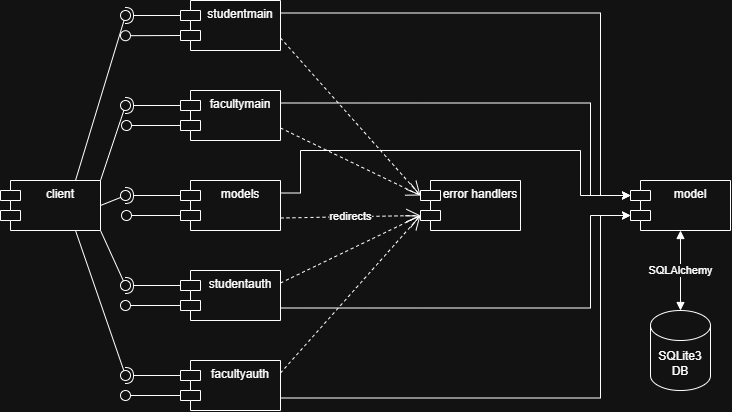

The diagram above was exported from draw.io. Its source (the exported page's mxGraphModel, read from the mxfile embedded in the PNG):
<mxGraphModel dx="868" dy="507" grid="1" gridSize="10" guides="1" tooltips="1" connect="1" arrows="1" fold="1" page="1" pageScale="1" pageWidth="850" pageHeight="1100" math="0" shadow="0">
  <root>
    <mxCell id="0" />
    <mxCell id="1" parent="0" />
    <mxCell id="LaJ9LSDj9Bc7V65XufML-1" parent="1" style="shape=module;align=left;spacingLeft=20;align=center;verticalAlign=top;whiteSpace=wrap;html=1;" value="error handlers" vertex="1">
      <mxGeometry height="50" width="100" x="490" y="250" as="geometry" />
    </mxCell>
    <mxCell id="LaJ9LSDj9Bc7V65XufML-2" parent="1" style="shape=module;align=left;spacingLeft=20;align=center;verticalAlign=top;whiteSpace=wrap;html=1;" value="models" vertex="1">
      <mxGeometry height="50" width="100" x="250" y="250" as="geometry" />
    </mxCell>
    <mxCell id="LaJ9LSDj9Bc7V65XufML-3" parent="1" style="shape=module;align=left;spacingLeft=20;align=center;verticalAlign=top;whiteSpace=wrap;html=1;" value="studentauth" vertex="1">
      <mxGeometry height="50" width="100" x="250" y="340" as="geometry" />
    </mxCell>
    <mxCell id="LaJ9LSDj9Bc7V65XufML-4" parent="1" style="shape=module;align=left;spacingLeft=20;align=center;verticalAlign=top;whiteSpace=wrap;html=1;" value="facultyauth" vertex="1">
      <mxGeometry height="50" width="100" x="250" y="430" as="geometry" />
    </mxCell>
    <mxCell id="LaJ9LSDj9Bc7V65XufML-5" parent="1" style="shape=module;align=left;spacingLeft=20;align=center;verticalAlign=top;whiteSpace=wrap;html=1;" value="facultymain" vertex="1">
      <mxGeometry height="50" width="100" x="250" y="160" as="geometry" />
    </mxCell>
    <mxCell id="LaJ9LSDj9Bc7V65XufML-6" parent="1" style="shape=module;align=left;spacingLeft=20;align=center;verticalAlign=top;whiteSpace=wrap;html=1;" value="studentmain" vertex="1">
      <mxGeometry height="50" width="100" x="250" y="70" as="geometry" />
    </mxCell>
    <mxCell id="LaJ9LSDj9Bc7V65XufML-7" parent="1" style="shape=module;align=left;spacingLeft=20;align=center;verticalAlign=top;whiteSpace=wrap;html=1;" value="client" vertex="1">
      <mxGeometry height="50" width="100" x="70" y="250" as="geometry" />
    </mxCell>
    <mxCell id="LaJ9LSDj9Bc7V65XufML-8" parent="1" style="shape=module;align=left;spacingLeft=20;align=center;verticalAlign=top;whiteSpace=wrap;html=1;" value="model" vertex="1">
      <mxGeometry height="50" width="100" x="700" y="250" as="geometry" />
    </mxCell>
    <mxCell id="LaJ9LSDj9Bc7V65XufML-10" parent="1" style="shape=cylinder3;whiteSpace=wrap;html=1;boundedLbl=1;backgroundOutline=1;size=15;" value="SQLite3 DB" vertex="1">
      <mxGeometry height="80" width="60" x="720" y="380" as="geometry" />
    </mxCell>
    <mxCell id="LaJ9LSDj9Bc7V65XufML-11" edge="1" parent="1" source="LaJ9LSDj9Bc7V65XufML-6" style="rounded=0;orthogonalLoop=1;jettySize=auto;html=1;endArrow=halfCircle;endFill=0;endSize=6;strokeWidth=1;sketch=0;exitX=0;exitY=0;exitDx=0;exitDy=15;exitPerimeter=0;" target="LaJ9LSDj9Bc7V65XufML-13" value="">
      <mxGeometry relative="1" as="geometry">
        <mxPoint x="210" y="95" as="sourcePoint" />
      </mxGeometry>
    </mxCell>
    <mxCell id="LaJ9LSDj9Bc7V65XufML-12" edge="1" parent="1" source="LaJ9LSDj9Bc7V65XufML-7" style="rounded=0;orthogonalLoop=1;jettySize=auto;html=1;endArrow=oval;endFill=0;sketch=0;sourcePerimeterSpacing=0;targetPerimeterSpacing=0;endSize=10;exitX=0.75;exitY=0;exitDx=0;exitDy=0;" target="LaJ9LSDj9Bc7V65XufML-13" value="">
      <mxGeometry relative="1" as="geometry">
        <mxPoint x="170" y="95" as="sourcePoint" />
      </mxGeometry>
    </mxCell>
    <mxCell id="LaJ9LSDj9Bc7V65XufML-13" parent="1" style="ellipse;whiteSpace=wrap;html=1;align=center;aspect=fixed;fillColor=none;strokeColor=none;resizable=0;perimeter=centerPerimeter;rotatable=0;allowArrows=0;points=[];outlineConnect=1;" value="" vertex="1">
      <mxGeometry height="10" width="10" x="190" y="80" as="geometry" />
    </mxCell>
    <mxCell id="LaJ9LSDj9Bc7V65XufML-24" edge="1" parent="1" source="LaJ9LSDj9Bc7V65XufML-5" style="rounded=0;orthogonalLoop=1;jettySize=auto;html=1;endArrow=halfCircle;endFill=0;endSize=6;strokeWidth=1;sketch=0;exitX=0;exitY=0;exitDx=0;exitDy=15;exitPerimeter=0;" target="LaJ9LSDj9Bc7V65XufML-26" value="">
      <mxGeometry relative="1" as="geometry">
        <mxPoint x="40" y="445" as="sourcePoint" />
      </mxGeometry>
    </mxCell>
    <mxCell id="LaJ9LSDj9Bc7V65XufML-25" edge="1" parent="1" source="LaJ9LSDj9Bc7V65XufML-7" style="rounded=0;orthogonalLoop=1;jettySize=auto;html=1;endArrow=oval;endFill=0;sketch=0;sourcePerimeterSpacing=0;targetPerimeterSpacing=0;endSize=10;exitX=1;exitY=0;exitDx=0;exitDy=0;" target="LaJ9LSDj9Bc7V65XufML-26" value="">
      <mxGeometry relative="1" as="geometry">
        <mxPoint y="445" as="sourcePoint" />
      </mxGeometry>
    </mxCell>
    <mxCell id="LaJ9LSDj9Bc7V65XufML-26" parent="1" style="ellipse;whiteSpace=wrap;html=1;align=center;aspect=fixed;fillColor=none;strokeColor=none;resizable=0;perimeter=centerPerimeter;rotatable=0;allowArrows=0;points=[];outlineConnect=1;" value="" vertex="1">
      <mxGeometry height="10" width="10" x="190" y="170" as="geometry" />
    </mxCell>
    <mxCell id="LaJ9LSDj9Bc7V65XufML-27" edge="1" parent="1" source="LaJ9LSDj9Bc7V65XufML-2" style="rounded=0;orthogonalLoop=1;jettySize=auto;html=1;endArrow=halfCircle;endFill=0;endSize=6;strokeWidth=1;sketch=0;exitX=0;exitY=0;exitDx=0;exitDy=15;exitPerimeter=0;" target="LaJ9LSDj9Bc7V65XufML-29" value="">
      <mxGeometry relative="1" as="geometry">
        <mxPoint x="230" y="275" as="sourcePoint" />
      </mxGeometry>
    </mxCell>
    <mxCell id="LaJ9LSDj9Bc7V65XufML-28" edge="1" parent="1" source="LaJ9LSDj9Bc7V65XufML-7" style="rounded=0;orthogonalLoop=1;jettySize=auto;html=1;endArrow=oval;endFill=0;sketch=0;sourcePerimeterSpacing=0;targetPerimeterSpacing=0;endSize=10;exitX=1;exitY=0.5;exitDx=0;exitDy=0;" target="LaJ9LSDj9Bc7V65XufML-29" value="">
      <mxGeometry relative="1" as="geometry">
        <mxPoint x="190" y="275" as="sourcePoint" />
      </mxGeometry>
    </mxCell>
    <mxCell id="LaJ9LSDj9Bc7V65XufML-29" parent="1" style="ellipse;whiteSpace=wrap;html=1;align=center;aspect=fixed;fillColor=none;strokeColor=none;resizable=0;perimeter=centerPerimeter;rotatable=0;allowArrows=0;points=[];outlineConnect=1;" value="" vertex="1">
      <mxGeometry height="10" width="10" x="190" y="260" as="geometry" />
    </mxCell>
    <mxCell id="LaJ9LSDj9Bc7V65XufML-30" edge="1" parent="1" source="LaJ9LSDj9Bc7V65XufML-3" style="rounded=0;orthogonalLoop=1;jettySize=auto;html=1;endArrow=halfCircle;endFill=0;endSize=6;strokeWidth=1;sketch=0;exitX=0;exitY=0;exitDx=0;exitDy=15;exitPerimeter=0;" target="LaJ9LSDj9Bc7V65XufML-32" value="">
      <mxGeometry relative="1" as="geometry">
        <mxPoint x="200" y="375" as="sourcePoint" />
      </mxGeometry>
    </mxCell>
    <mxCell id="LaJ9LSDj9Bc7V65XufML-31" edge="1" parent="1" source="LaJ9LSDj9Bc7V65XufML-7" style="rounded=0;orthogonalLoop=1;jettySize=auto;html=1;endArrow=oval;endFill=0;sketch=0;sourcePerimeterSpacing=0;targetPerimeterSpacing=0;endSize=10;exitX=1;exitY=1;exitDx=0;exitDy=0;" target="LaJ9LSDj9Bc7V65XufML-32" value="">
      <mxGeometry relative="1" as="geometry">
        <mxPoint x="160" y="375" as="sourcePoint" />
      </mxGeometry>
    </mxCell>
    <mxCell id="LaJ9LSDj9Bc7V65XufML-32" parent="1" style="ellipse;whiteSpace=wrap;html=1;align=center;aspect=fixed;fillColor=none;strokeColor=none;resizable=0;perimeter=centerPerimeter;rotatable=0;allowArrows=0;points=[];outlineConnect=1;" value="" vertex="1">
      <mxGeometry height="10" width="10" x="190" y="350" as="geometry" />
    </mxCell>
    <mxCell id="LaJ9LSDj9Bc7V65XufML-33" edge="1" parent="1" source="LaJ9LSDj9Bc7V65XufML-4" style="rounded=0;orthogonalLoop=1;jettySize=auto;html=1;endArrow=halfCircle;endFill=0;endSize=6;strokeWidth=1;sketch=0;exitX=0;exitY=0;exitDx=0;exitDy=15;exitPerimeter=0;" target="LaJ9LSDj9Bc7V65XufML-35" value="">
      <mxGeometry relative="1" as="geometry">
        <mxPoint x="215" y="455" as="sourcePoint" />
      </mxGeometry>
    </mxCell>
    <mxCell id="LaJ9LSDj9Bc7V65XufML-34" edge="1" parent="1" source="LaJ9LSDj9Bc7V65XufML-7" style="rounded=0;orthogonalLoop=1;jettySize=auto;html=1;endArrow=oval;endFill=0;sketch=0;sourcePerimeterSpacing=0;targetPerimeterSpacing=0;endSize=10;exitX=0.75;exitY=1;exitDx=0;exitDy=0;" target="LaJ9LSDj9Bc7V65XufML-35" value="">
      <mxGeometry relative="1" as="geometry">
        <mxPoint x="175" y="455" as="sourcePoint" />
      </mxGeometry>
    </mxCell>
    <mxCell id="LaJ9LSDj9Bc7V65XufML-35" parent="1" style="ellipse;whiteSpace=wrap;html=1;align=center;aspect=fixed;fillColor=none;strokeColor=none;resizable=0;perimeter=centerPerimeter;rotatable=0;allowArrows=0;points=[];outlineConnect=1;" value="" vertex="1">
      <mxGeometry height="10" width="10" x="190" y="440" as="geometry" />
    </mxCell>
    <mxCell id="LaJ9LSDj9Bc7V65XufML-37" edge="1" parent="1" source="LaJ9LSDj9Bc7V65XufML-4" style="rounded=0;orthogonalLoop=1;jettySize=auto;html=1;endArrow=oval;endFill=0;sketch=0;sourcePerimeterSpacing=0;targetPerimeterSpacing=0;endSize=10;exitX=0;exitY=0;exitDx=0;exitDy=35;exitPerimeter=0;" target="LaJ9LSDj9Bc7V65XufML-38" value="">
      <mxGeometry relative="1" as="geometry">
        <mxPoint x="70" y="475" as="sourcePoint" />
      </mxGeometry>
    </mxCell>
    <mxCell id="LaJ9LSDj9Bc7V65XufML-38" parent="1" style="ellipse;whiteSpace=wrap;html=1;align=center;aspect=fixed;fillColor=none;strokeColor=none;resizable=0;perimeter=centerPerimeter;rotatable=0;allowArrows=0;points=[];outlineConnect=1;" value="" vertex="1">
      <mxGeometry height="10" width="10" x="190" y="460" as="geometry" />
    </mxCell>
    <mxCell id="LaJ9LSDj9Bc7V65XufML-39" edge="1" parent="1" source="LaJ9LSDj9Bc7V65XufML-6" style="rounded=0;orthogonalLoop=1;jettySize=auto;html=1;endArrow=oval;endFill=0;sketch=0;sourcePerimeterSpacing=0;targetPerimeterSpacing=0;endSize=10;exitX=0;exitY=0;exitDx=0;exitDy=35;exitPerimeter=0;" value="">
      <mxGeometry relative="1" as="geometry">
        <mxPoint x="230" y="260" as="sourcePoint" />
        <mxPoint x="195" y="105.19998168945312" as="targetPoint" />
      </mxGeometry>
    </mxCell>
    <mxCell id="LaJ9LSDj9Bc7V65XufML-40" edge="1" parent="1" source="LaJ9LSDj9Bc7V65XufML-5" style="rounded=0;orthogonalLoop=1;jettySize=auto;html=1;endArrow=oval;endFill=0;sketch=0;sourcePerimeterSpacing=0;targetPerimeterSpacing=0;endSize=10;exitX=0;exitY=0;exitDx=0;exitDy=35;exitPerimeter=0;" value="">
      <mxGeometry relative="1" as="geometry">
        <mxPoint x="246" y="200" as="sourcePoint" />
        <mxPoint x="196" y="195" as="targetPoint" />
      </mxGeometry>
    </mxCell>
    <mxCell id="LaJ9LSDj9Bc7V65XufML-41" edge="1" parent="1" source="LaJ9LSDj9Bc7V65XufML-2" style="rounded=0;orthogonalLoop=1;jettySize=auto;html=1;endArrow=oval;endFill=0;sketch=0;sourcePerimeterSpacing=0;targetPerimeterSpacing=0;endSize=10;exitX=0;exitY=0;exitDx=0;exitDy=35;exitPerimeter=0;" value="">
      <mxGeometry relative="1" as="geometry">
        <mxPoint x="236" y="280" as="sourcePoint" />
        <mxPoint x="196" y="285" as="targetPoint" />
      </mxGeometry>
    </mxCell>
    <mxCell id="LaJ9LSDj9Bc7V65XufML-42" edge="1" parent="1" source="LaJ9LSDj9Bc7V65XufML-3" style="rounded=0;orthogonalLoop=1;jettySize=auto;html=1;endArrow=oval;endFill=0;sketch=0;sourcePerimeterSpacing=0;targetPerimeterSpacing=0;endSize=10;exitX=0;exitY=0;exitDx=0;exitDy=35;exitPerimeter=0;" value="">
      <mxGeometry relative="1" as="geometry">
        <mxPoint x="245" y="375" as="sourcePoint" />
        <mxPoint x="195" y="375" as="targetPoint" />
      </mxGeometry>
    </mxCell>
    <mxCell id="LaJ9LSDj9Bc7V65XufML-43" edge="1" parent="1" source="LaJ9LSDj9Bc7V65XufML-6" style="edgeStyle=orthogonalEdgeStyle;rounded=0;orthogonalLoop=1;jettySize=auto;html=1;exitX=1;exitY=0.25;exitDx=0;exitDy=0;entryX=0;entryY=0;entryDx=0;entryDy=15;entryPerimeter=0;" target="LaJ9LSDj9Bc7V65XufML-8">
      <mxGeometry relative="1" as="geometry">
        <Array as="points">
          <mxPoint x="670" y="83" />
          <mxPoint x="670" y="265" />
        </Array>
      </mxGeometry>
    </mxCell>
    <mxCell id="LaJ9LSDj9Bc7V65XufML-44" edge="1" parent="1" source="LaJ9LSDj9Bc7V65XufML-5" style="edgeStyle=orthogonalEdgeStyle;rounded=0;orthogonalLoop=1;jettySize=auto;html=1;exitX=1;exitY=0.25;exitDx=0;exitDy=0;entryX=0;entryY=0;entryDx=0;entryDy=15;entryPerimeter=0;" target="LaJ9LSDj9Bc7V65XufML-8">
      <mxGeometry relative="1" as="geometry">
        <Array as="points">
          <mxPoint x="660" y="173" />
          <mxPoint x="660" y="265" />
        </Array>
      </mxGeometry>
    </mxCell>
    <mxCell id="LaJ9LSDj9Bc7V65XufML-45" edge="1" parent="1" source="LaJ9LSDj9Bc7V65XufML-2" style="edgeStyle=orthogonalEdgeStyle;rounded=0;orthogonalLoop=1;jettySize=auto;html=1;exitX=1;exitY=0.25;exitDx=0;exitDy=0;entryX=0;entryY=0;entryDx=0;entryDy=15;entryPerimeter=0;" target="LaJ9LSDj9Bc7V65XufML-8">
      <mxGeometry relative="1" as="geometry">
        <Array as="points">
          <mxPoint x="370" y="263" />
          <mxPoint x="370" y="220" />
          <mxPoint x="650" y="220" />
          <mxPoint x="650" y="265" />
        </Array>
      </mxGeometry>
    </mxCell>
    <mxCell id="LaJ9LSDj9Bc7V65XufML-46" edge="1" parent="1" source="LaJ9LSDj9Bc7V65XufML-3" style="edgeStyle=orthogonalEdgeStyle;rounded=0;orthogonalLoop=1;jettySize=auto;html=1;exitX=1;exitY=0.75;exitDx=0;exitDy=0;entryX=0;entryY=0;entryDx=0;entryDy=35;entryPerimeter=0;" target="LaJ9LSDj9Bc7V65XufML-8">
      <mxGeometry relative="1" as="geometry">
        <Array as="points">
          <mxPoint x="660" y="378" />
          <mxPoint x="660" y="285" />
        </Array>
      </mxGeometry>
    </mxCell>
    <mxCell id="LaJ9LSDj9Bc7V65XufML-47" edge="1" parent="1" source="LaJ9LSDj9Bc7V65XufML-4" style="edgeStyle=orthogonalEdgeStyle;rounded=0;orthogonalLoop=1;jettySize=auto;html=1;exitX=1;exitY=0.75;exitDx=0;exitDy=0;entryX=0;entryY=0;entryDx=0;entryDy=35;entryPerimeter=0;" target="LaJ9LSDj9Bc7V65XufML-8">
      <mxGeometry relative="1" as="geometry">
        <Array as="points">
          <mxPoint x="670" y="468" />
          <mxPoint x="670" y="285" />
        </Array>
      </mxGeometry>
    </mxCell>
    <mxCell id="LaJ9LSDj9Bc7V65XufML-48" edge="1" parent="1" source="LaJ9LSDj9Bc7V65XufML-8" style="endArrow=block;startArrow=block;endFill=1;startFill=1;html=1;rounded=0;exitX=0.5;exitY=1;exitDx=0;exitDy=0;entryX=0.5;entryY=0;entryDx=0;entryDy=0;entryPerimeter=0;" target="LaJ9LSDj9Bc7V65XufML-10" value="SQLAlchemy">
      <mxGeometry relative="1" width="160" as="geometry">
        <mxPoint x="700" y="330" as="sourcePoint" />
        <mxPoint x="860" y="330" as="targetPoint" />
      </mxGeometry>
    </mxCell>
    <mxCell id="LaJ9LSDj9Bc7V65XufML-49" edge="1" parent="1" source="LaJ9LSDj9Bc7V65XufML-6" style="endArrow=open;endSize=12;dashed=1;html=1;rounded=0;exitX=1;exitY=0.75;exitDx=0;exitDy=0;entryX=0;entryY=0;entryDx=0;entryDy=15;entryPerimeter=0;" target="LaJ9LSDj9Bc7V65XufML-1" value="">
      <mxGeometry relative="1" width="160" as="geometry">
        <mxPoint x="410" y="120" as="sourcePoint" />
        <mxPoint x="570" y="120" as="targetPoint" />
      </mxGeometry>
    </mxCell>
    <mxCell id="LaJ9LSDj9Bc7V65XufML-51" edge="1" parent="1" source="LaJ9LSDj9Bc7V65XufML-2" style="endArrow=open;endSize=12;dashed=1;html=1;rounded=0;exitX=1;exitY=0.75;exitDx=0;exitDy=0;entryX=0;entryY=0;entryDx=0;entryDy=35;entryPerimeter=0;" target="LaJ9LSDj9Bc7V65XufML-1" value="redirects">
      <mxGeometry relative="1" width="160" as="geometry">
        <mxPoint x="390" y="150" as="sourcePoint" />
        <mxPoint x="530" y="307" as="targetPoint" />
      </mxGeometry>
    </mxCell>
    <mxCell id="LaJ9LSDj9Bc7V65XufML-52" edge="1" parent="1" source="LaJ9LSDj9Bc7V65XufML-3" style="endArrow=open;endSize=12;dashed=1;html=1;rounded=0;exitX=1;exitY=0.25;exitDx=0;exitDy=0;entryX=0;entryY=0;entryDx=0;entryDy=35;entryPerimeter=0;" target="LaJ9LSDj9Bc7V65XufML-1" value="">
      <mxGeometry relative="1" width="160" as="geometry">
        <mxPoint x="390" y="150" as="sourcePoint" />
        <mxPoint x="530" y="307" as="targetPoint" />
      </mxGeometry>
    </mxCell>
    <mxCell id="LaJ9LSDj9Bc7V65XufML-53" edge="1" parent="1" source="LaJ9LSDj9Bc7V65XufML-4" style="endArrow=open;endSize=12;dashed=1;html=1;rounded=0;exitX=1;exitY=0.25;exitDx=0;exitDy=0;entryX=0;entryY=0;entryDx=0;entryDy=35;entryPerimeter=0;" target="LaJ9LSDj9Bc7V65XufML-1" value="">
      <mxGeometry relative="1" width="160" as="geometry">
        <mxPoint x="390" y="150" as="sourcePoint" />
        <mxPoint x="530" y="307" as="targetPoint" />
      </mxGeometry>
    </mxCell>
    <mxCell id="LaJ9LSDj9Bc7V65XufML-54" edge="1" parent="1" source="LaJ9LSDj9Bc7V65XufML-5" style="endArrow=open;endSize=12;dashed=1;html=1;rounded=0;exitX=1;exitY=0.75;exitDx=0;exitDy=0;entryX=0;entryY=0;entryDx=0;entryDy=15;entryPerimeter=0;" target="LaJ9LSDj9Bc7V65XufML-1" value="">
      <mxGeometry relative="1" width="160" as="geometry">
        <mxPoint x="390" y="150" as="sourcePoint" />
        <mxPoint x="530" y="307" as="targetPoint" />
      </mxGeometry>
    </mxCell>
  </root>
</mxGraphModel>